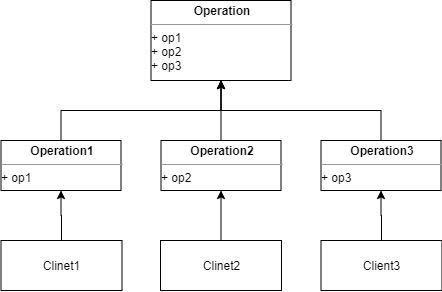

The diagram above was exported from draw.io. Its source (the exported page's mxGraphModel, read from the mxfile embedded in the PNG):
<mxGraphModel dx="1185" dy="685" grid="1" gridSize="10" guides="1" tooltips="1" connect="1" arrows="1" fold="1" page="1" pageScale="1" pageWidth="827" pageHeight="1169" math="0" shadow="0">
  <root>
    <mxCell id="0" />
    <mxCell id="1" parent="0" />
    <mxCell id="-01_N3NKtGD8BxCcBPq9-5" value="&lt;p style=&quot;margin: 0px ; margin-top: 4px ; text-align: center&quot;&gt;&lt;b&gt;Operation&lt;/b&gt;&lt;/p&gt;&lt;hr size=&quot;1&quot;&gt;&lt;div style=&quot;height: 2px&quot;&gt;+ op1&lt;/div&gt;&lt;div style=&quot;height: 2px&quot;&gt;&lt;br&gt;&lt;/div&gt;&lt;div style=&quot;height: 2px&quot;&gt;&lt;br&gt;&lt;/div&gt;&lt;div style=&quot;height: 2px&quot;&gt;&lt;br&gt;&lt;/div&gt;&lt;div style=&quot;height: 2px&quot;&gt;&lt;br&gt;&lt;/div&gt;&lt;div style=&quot;height: 2px&quot;&gt;&lt;br&gt;&lt;/div&gt;&lt;div style=&quot;height: 2px&quot;&gt;&lt;br&gt;&lt;/div&gt;&lt;div style=&quot;height: 2px&quot;&gt;+ op2&lt;/div&gt;&lt;div style=&quot;height: 2px&quot;&gt;&lt;br&gt;&lt;/div&gt;&lt;div style=&quot;height: 2px&quot;&gt;&lt;br&gt;&lt;/div&gt;&lt;div style=&quot;height: 2px&quot;&gt;&lt;br&gt;&lt;/div&gt;&lt;div style=&quot;height: 2px&quot;&gt;&lt;br&gt;&lt;/div&gt;&lt;div style=&quot;height: 2px&quot;&gt;&lt;br&gt;&lt;/div&gt;&lt;div style=&quot;height: 2px&quot;&gt;&lt;br&gt;&lt;/div&gt;&lt;div style=&quot;height: 2px&quot;&gt;&lt;span&gt;+ op3&lt;/span&gt;&lt;br&gt;&lt;/div&gt;" style="verticalAlign=top;align=left;overflow=fill;fontSize=12;fontFamily=Helvetica;html=1;" vertex="1" parent="1">
      <mxGeometry x="349.5" y="80" width="140" height="80" as="geometry" />
    </mxCell>
    <mxCell id="-01_N3NKtGD8BxCcBPq9-29" value="" style="edgeStyle=orthogonalEdgeStyle;rounded=0;orthogonalLoop=1;jettySize=auto;html=1;" edge="1" parent="1" source="-01_N3NKtGD8BxCcBPq9-6" target="-01_N3NKtGD8BxCcBPq9-23">
      <mxGeometry relative="1" as="geometry" />
    </mxCell>
    <mxCell id="-01_N3NKtGD8BxCcBPq9-6" value="Clinet2" style="html=1;" vertex="1" parent="1">
      <mxGeometry x="359" y="320" width="121" height="50" as="geometry" />
    </mxCell>
    <mxCell id="-01_N3NKtGD8BxCcBPq9-31" style="edgeStyle=orthogonalEdgeStyle;rounded=0;orthogonalLoop=1;jettySize=auto;html=1;entryX=0.5;entryY=1;entryDx=0;entryDy=0;" edge="1" parent="1" source="-01_N3NKtGD8BxCcBPq9-9" target="-01_N3NKtGD8BxCcBPq9-22">
      <mxGeometry relative="1" as="geometry" />
    </mxCell>
    <mxCell id="-01_N3NKtGD8BxCcBPq9-9" value="Clinet1" style="html=1;" vertex="1" parent="1">
      <mxGeometry x="199.5" y="320" width="121" height="50" as="geometry" />
    </mxCell>
    <mxCell id="-01_N3NKtGD8BxCcBPq9-30" value="" style="edgeStyle=orthogonalEdgeStyle;rounded=0;orthogonalLoop=1;jettySize=auto;html=1;" edge="1" parent="1" source="-01_N3NKtGD8BxCcBPq9-10" target="-01_N3NKtGD8BxCcBPq9-24">
      <mxGeometry relative="1" as="geometry" />
    </mxCell>
    <mxCell id="-01_N3NKtGD8BxCcBPq9-10" value="Client3" style="html=1;" vertex="1" parent="1">
      <mxGeometry x="519.5" y="320" width="121" height="50" as="geometry" />
    </mxCell>
    <mxCell id="-01_N3NKtGD8BxCcBPq9-25" style="edgeStyle=orthogonalEdgeStyle;rounded=0;orthogonalLoop=1;jettySize=auto;html=1;entryX=0.5;entryY=1;entryDx=0;entryDy=0;" edge="1" parent="1" source="-01_N3NKtGD8BxCcBPq9-22" target="-01_N3NKtGD8BxCcBPq9-5">
      <mxGeometry relative="1" as="geometry">
        <Array as="points">
          <mxPoint x="260" y="190" />
          <mxPoint x="420" y="190" />
        </Array>
      </mxGeometry>
    </mxCell>
    <mxCell id="-01_N3NKtGD8BxCcBPq9-22" value="&lt;p style=&quot;margin: 0px ; margin-top: 4px ; text-align: center&quot;&gt;&lt;b&gt;Operation1&lt;/b&gt;&lt;/p&gt;&lt;hr size=&quot;1&quot;&gt;&lt;div style=&quot;height: 2px&quot;&gt;+ op1&lt;/div&gt;" style="verticalAlign=top;align=left;overflow=fill;fontSize=12;fontFamily=Helvetica;html=1;" vertex="1" parent="1">
      <mxGeometry x="199.5" y="220" width="120" height="50" as="geometry" />
    </mxCell>
    <mxCell id="-01_N3NKtGD8BxCcBPq9-26" value="" style="edgeStyle=orthogonalEdgeStyle;rounded=0;orthogonalLoop=1;jettySize=auto;html=1;" edge="1" parent="1" source="-01_N3NKtGD8BxCcBPq9-23" target="-01_N3NKtGD8BxCcBPq9-5">
      <mxGeometry relative="1" as="geometry" />
    </mxCell>
    <mxCell id="-01_N3NKtGD8BxCcBPq9-23" value="&lt;p style=&quot;margin: 0px ; margin-top: 4px ; text-align: center&quot;&gt;&lt;b&gt;Operation2&lt;/b&gt;&lt;/p&gt;&lt;hr size=&quot;1&quot;&gt;&lt;div style=&quot;height: 2px&quot;&gt;+ op2&lt;/div&gt;" style="verticalAlign=top;align=left;overflow=fill;fontSize=12;fontFamily=Helvetica;html=1;" vertex="1" parent="1">
      <mxGeometry x="359.5" y="220" width="120" height="50" as="geometry" />
    </mxCell>
    <mxCell id="-01_N3NKtGD8BxCcBPq9-27" style="edgeStyle=orthogonalEdgeStyle;rounded=0;orthogonalLoop=1;jettySize=auto;html=1;entryX=0.5;entryY=1;entryDx=0;entryDy=0;" edge="1" parent="1" source="-01_N3NKtGD8BxCcBPq9-24" target="-01_N3NKtGD8BxCcBPq9-5">
      <mxGeometry relative="1" as="geometry">
        <Array as="points">
          <mxPoint x="580" y="190" />
          <mxPoint x="420" y="190" />
        </Array>
      </mxGeometry>
    </mxCell>
    <mxCell id="-01_N3NKtGD8BxCcBPq9-24" value="&lt;p style=&quot;margin: 0px ; margin-top: 4px ; text-align: center&quot;&gt;&lt;b&gt;Operation3&lt;/b&gt;&lt;/p&gt;&lt;hr size=&quot;1&quot;&gt;&lt;div style=&quot;height: 2px&quot;&gt;+ op3&lt;/div&gt;" style="verticalAlign=top;align=left;overflow=fill;fontSize=12;fontFamily=Helvetica;html=1;" vertex="1" parent="1">
      <mxGeometry x="519.5" y="220" width="120" height="50" as="geometry" />
    </mxCell>
  </root>
</mxGraphModel>